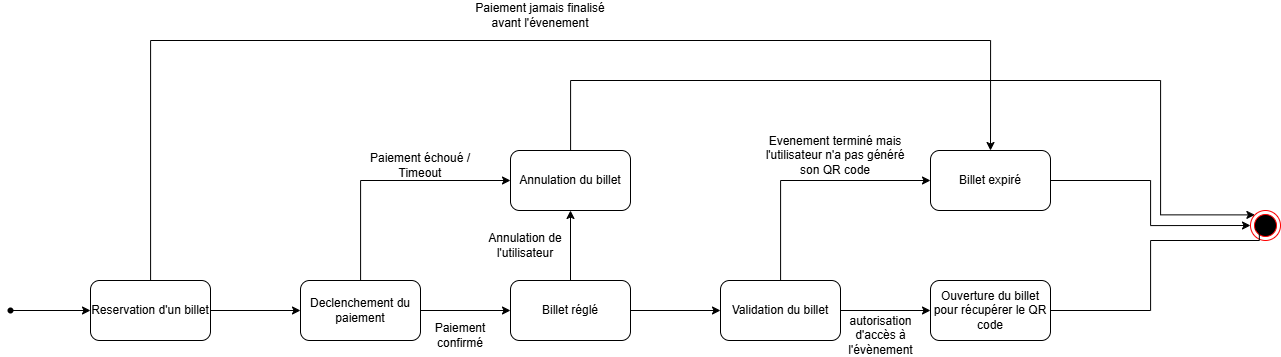

The diagram above was exported from draw.io. Its source (the exported page's mxGraphModel, read from the mxfile embedded in the PNG):
<mxGraphModel dx="1331" dy="2354" grid="1" gridSize="10" guides="1" tooltips="1" connect="1" arrows="1" fold="1" page="1" pageScale="1" pageWidth="827" pageHeight="1169" math="0" shadow="0">
  <root>
    <mxCell id="0" />
    <mxCell id="1" parent="0" />
    <mxCell id="jl2RSl4sPttoj6DnCS_6-7" style="edgeStyle=orthogonalEdgeStyle;rounded=0;orthogonalLoop=1;jettySize=auto;html=1;entryX=0;entryY=0.5;entryDx=0;entryDy=0;" edge="1" parent="1" source="jl2RSl4sPttoj6DnCS_6-1" target="jl2RSl4sPttoj6DnCS_6-6">
      <mxGeometry relative="1" as="geometry" />
    </mxCell>
    <mxCell id="jl2RSl4sPttoj6DnCS_6-25" style="edgeStyle=orthogonalEdgeStyle;rounded=0;orthogonalLoop=1;jettySize=auto;html=1;entryX=0.5;entryY=0;entryDx=0;entryDy=0;" edge="1" parent="1" source="jl2RSl4sPttoj6DnCS_6-1" target="jl2RSl4sPttoj6DnCS_6-20">
      <mxGeometry relative="1" as="geometry">
        <Array as="points">
          <mxPoint x="450" y="-230" />
          <mxPoint x="1290" y="-230" />
        </Array>
      </mxGeometry>
    </mxCell>
    <mxCell id="jl2RSl4sPttoj6DnCS_6-1" value="Reservation d'un billet" style="rounded=1;whiteSpace=wrap;html=1;" vertex="1" parent="1">
      <mxGeometry x="390" y="10" width="120" height="60" as="geometry" />
    </mxCell>
    <mxCell id="jl2RSl4sPttoj6DnCS_6-5" style="edgeStyle=orthogonalEdgeStyle;rounded=0;orthogonalLoop=1;jettySize=auto;html=1;" edge="1" parent="1" source="jl2RSl4sPttoj6DnCS_6-3" target="jl2RSl4sPttoj6DnCS_6-1">
      <mxGeometry relative="1" as="geometry" />
    </mxCell>
    <mxCell id="jl2RSl4sPttoj6DnCS_6-3" value="" style="shape=waypoint;sketch=0;fillStyle=solid;size=6;pointerEvents=1;points=[];fillColor=none;resizable=0;rotatable=0;perimeter=centerPerimeter;snapToPoint=1;" vertex="1" parent="1">
      <mxGeometry x="300" y="30" width="20" height="20" as="geometry" />
    </mxCell>
    <mxCell id="jl2RSl4sPttoj6DnCS_6-9" style="edgeStyle=orthogonalEdgeStyle;rounded=0;orthogonalLoop=1;jettySize=auto;html=1;" edge="1" parent="1" source="jl2RSl4sPttoj6DnCS_6-6" target="jl2RSl4sPttoj6DnCS_6-8">
      <mxGeometry relative="1" as="geometry" />
    </mxCell>
    <mxCell id="jl2RSl4sPttoj6DnCS_6-13" style="edgeStyle=orthogonalEdgeStyle;rounded=0;orthogonalLoop=1;jettySize=auto;html=1;entryX=0;entryY=0.5;entryDx=0;entryDy=0;" edge="1" parent="1" source="jl2RSl4sPttoj6DnCS_6-6" target="jl2RSl4sPttoj6DnCS_6-12">
      <mxGeometry relative="1" as="geometry">
        <Array as="points">
          <mxPoint x="660" y="-90" />
        </Array>
      </mxGeometry>
    </mxCell>
    <mxCell id="jl2RSl4sPttoj6DnCS_6-6" value="Declenchement du paiement" style="rounded=1;whiteSpace=wrap;html=1;" vertex="1" parent="1">
      <mxGeometry x="600" y="10" width="120" height="60" as="geometry" />
    </mxCell>
    <mxCell id="jl2RSl4sPttoj6DnCS_6-15" style="edgeStyle=orthogonalEdgeStyle;rounded=0;orthogonalLoop=1;jettySize=auto;html=1;entryX=0.5;entryY=1;entryDx=0;entryDy=0;" edge="1" parent="1" source="jl2RSl4sPttoj6DnCS_6-8" target="jl2RSl4sPttoj6DnCS_6-12">
      <mxGeometry relative="1" as="geometry" />
    </mxCell>
    <mxCell id="jl2RSl4sPttoj6DnCS_6-18" style="edgeStyle=orthogonalEdgeStyle;rounded=0;orthogonalLoop=1;jettySize=auto;html=1;" edge="1" parent="1" source="jl2RSl4sPttoj6DnCS_6-8" target="jl2RSl4sPttoj6DnCS_6-17">
      <mxGeometry relative="1" as="geometry" />
    </mxCell>
    <mxCell id="jl2RSl4sPttoj6DnCS_6-8" value="Billet réglé" style="rounded=1;whiteSpace=wrap;html=1;" vertex="1" parent="1">
      <mxGeometry x="810" y="10" width="120" height="60" as="geometry" />
    </mxCell>
    <mxCell id="jl2RSl4sPttoj6DnCS_6-10" value="Paiement confirmé" style="text;html=1;whiteSpace=wrap;strokeColor=none;fillColor=none;align=center;verticalAlign=middle;rounded=0;" vertex="1" parent="1">
      <mxGeometry x="730" y="50" width="60" height="30" as="geometry" />
    </mxCell>
    <mxCell id="jl2RSl4sPttoj6DnCS_6-31" style="edgeStyle=orthogonalEdgeStyle;rounded=0;orthogonalLoop=1;jettySize=auto;html=1;entryX=0;entryY=0;entryDx=0;entryDy=0;" edge="1" parent="1" source="jl2RSl4sPttoj6DnCS_6-12" target="jl2RSl4sPttoj6DnCS_6-27">
      <mxGeometry relative="1" as="geometry">
        <Array as="points">
          <mxPoint x="870" y="-190" />
          <mxPoint x="1460" y="-190" />
          <mxPoint x="1460" y="-56" />
        </Array>
      </mxGeometry>
    </mxCell>
    <mxCell id="jl2RSl4sPttoj6DnCS_6-12" value="Annulation du billet" style="rounded=1;whiteSpace=wrap;html=1;" vertex="1" parent="1">
      <mxGeometry x="810" y="-120" width="120" height="60" as="geometry" />
    </mxCell>
    <mxCell id="jl2RSl4sPttoj6DnCS_6-14" value="Paiement échoué / Timeout" style="text;html=1;whiteSpace=wrap;strokeColor=none;fillColor=none;align=center;verticalAlign=middle;rounded=0;" vertex="1" parent="1">
      <mxGeometry x="660" y="-120" width="120" height="30" as="geometry" />
    </mxCell>
    <mxCell id="jl2RSl4sPttoj6DnCS_6-16" value="Annulation de l'utilisateur" style="text;html=1;whiteSpace=wrap;strokeColor=none;fillColor=none;align=center;verticalAlign=middle;rounded=0;" vertex="1" parent="1">
      <mxGeometry x="780" y="-40" width="90" height="30" as="geometry" />
    </mxCell>
    <mxCell id="jl2RSl4sPttoj6DnCS_6-21" style="edgeStyle=orthogonalEdgeStyle;rounded=0;orthogonalLoop=1;jettySize=auto;html=1;entryX=0;entryY=0.5;entryDx=0;entryDy=0;" edge="1" parent="1" source="jl2RSl4sPttoj6DnCS_6-17" target="jl2RSl4sPttoj6DnCS_6-19">
      <mxGeometry relative="1" as="geometry" />
    </mxCell>
    <mxCell id="jl2RSl4sPttoj6DnCS_6-23" style="edgeStyle=orthogonalEdgeStyle;rounded=0;orthogonalLoop=1;jettySize=auto;html=1;entryX=0;entryY=0.5;entryDx=0;entryDy=0;" edge="1" parent="1" source="jl2RSl4sPttoj6DnCS_6-17" target="jl2RSl4sPttoj6DnCS_6-20">
      <mxGeometry relative="1" as="geometry">
        <Array as="points">
          <mxPoint x="1080" y="-90" />
        </Array>
      </mxGeometry>
    </mxCell>
    <mxCell id="jl2RSl4sPttoj6DnCS_6-17" value="Validation du billet" style="rounded=1;whiteSpace=wrap;html=1;" vertex="1" parent="1">
      <mxGeometry x="1020" y="10" width="120" height="60" as="geometry" />
    </mxCell>
    <mxCell id="jl2RSl4sPttoj6DnCS_6-19" value="Ouverture du billet pour récupérer le QR code" style="rounded=1;whiteSpace=wrap;html=1;" vertex="1" parent="1">
      <mxGeometry x="1230" y="10" width="120" height="60" as="geometry" />
    </mxCell>
    <mxCell id="jl2RSl4sPttoj6DnCS_6-30" style="edgeStyle=orthogonalEdgeStyle;rounded=0;orthogonalLoop=1;jettySize=auto;html=1;entryX=0;entryY=0.5;entryDx=0;entryDy=0;" edge="1" parent="1" source="jl2RSl4sPttoj6DnCS_6-20" target="jl2RSl4sPttoj6DnCS_6-27">
      <mxGeometry relative="1" as="geometry" />
    </mxCell>
    <mxCell id="jl2RSl4sPttoj6DnCS_6-20" value="Billet expiré" style="rounded=1;whiteSpace=wrap;html=1;" vertex="1" parent="1">
      <mxGeometry x="1230" y="-120" width="120" height="60" as="geometry" />
    </mxCell>
    <mxCell id="jl2RSl4sPttoj6DnCS_6-22" value="autorisation d'accès à l'évènement" style="text;html=1;whiteSpace=wrap;strokeColor=none;fillColor=none;align=center;verticalAlign=middle;rounded=0;" vertex="1" parent="1">
      <mxGeometry x="1131" y="50" width="99" height="30" as="geometry" />
    </mxCell>
    <mxCell id="jl2RSl4sPttoj6DnCS_6-24" value="Evenement terminé mais l'utilisateur n'a pas généré son QR code" style="text;html=1;whiteSpace=wrap;strokeColor=none;fillColor=none;align=center;verticalAlign=middle;rounded=0;" vertex="1" parent="1">
      <mxGeometry x="1060" y="-130" width="150" height="30" as="geometry" />
    </mxCell>
    <mxCell id="jl2RSl4sPttoj6DnCS_6-26" value="Paiement jamais finalisé avant l'évenement" style="text;html=1;whiteSpace=wrap;strokeColor=none;fillColor=none;align=center;verticalAlign=middle;rounded=0;" vertex="1" parent="1">
      <mxGeometry x="760" y="-270" width="160" height="30" as="geometry" />
    </mxCell>
    <mxCell id="jl2RSl4sPttoj6DnCS_6-27" value="" style="ellipse;html=1;shape=endState;fillColor=#000000;strokeColor=#ff0000;" vertex="1" parent="1">
      <mxGeometry x="1550" y="-60" width="30" height="30" as="geometry" />
    </mxCell>
    <mxCell id="jl2RSl4sPttoj6DnCS_6-29" style="edgeStyle=orthogonalEdgeStyle;rounded=0;orthogonalLoop=1;jettySize=auto;html=1;entryX=0.295;entryY=0.367;entryDx=0;entryDy=0;entryPerimeter=0;" edge="1" parent="1" source="jl2RSl4sPttoj6DnCS_6-19" target="jl2RSl4sPttoj6DnCS_6-27">
      <mxGeometry relative="1" as="geometry">
        <Array as="points">
          <mxPoint x="1450" y="40" />
          <mxPoint x="1450" y="-30" />
          <mxPoint x="1559" y="-30" />
        </Array>
      </mxGeometry>
    </mxCell>
  </root>
</mxGraphModel>